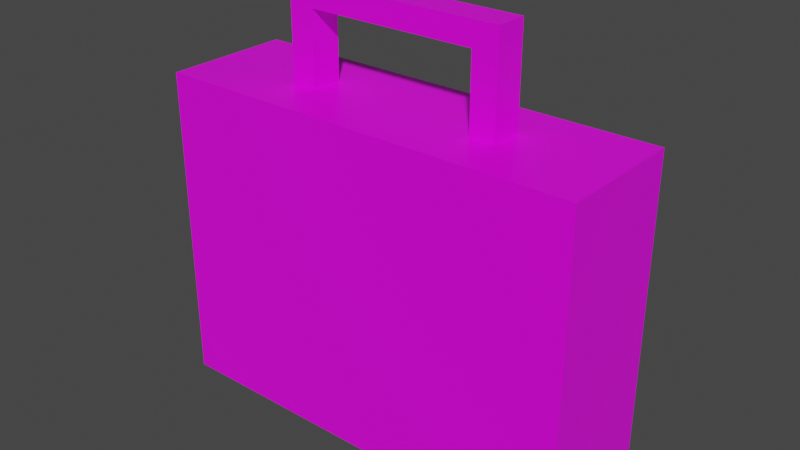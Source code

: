 # Source: FirstAid2.blend  (saved by Blender 4.3.34; exported with 4.5.12 LTS)
import bpy
from mathutils import Matrix  # noqa: F401  (used for matrix-valued properties, if any)

bpy.ops.wm.read_factory_settings(use_empty=True)
scene = bpy.context.scene
scene.name = 'Scene'

# ---- images (referenced by path relative to the original .blend; pixels are not part of the script)
import os
ASSET_DIR = os.environ.get("B2B_ASSET_DIR", "")  # directory of the original .blend (textures are referenced by path, not embedded)
HERE = os.path.dirname(os.path.abspath(__file__))  # packed textures are extracted next to this script under _unpacked/

def load_image(name, relpath, width, height, colorspace="sRGB"):
    """Load a texture the original file referenced (path relative to the .blend, or extracted next to this script)."""
    p = next((c for c in (os.path.join(HERE, relpath), os.path.join(ASSET_DIR, relpath)) if relpath and os.path.exists(c)), "")
    if p:
        img = bpy.data.images.load(p, check_existing=True)
        img.name = name
    else:  # same state as the original file: an image datablock whose file is absent (Cycles renders it pink)
        img = bpy.data.images.new(name, width, height)
        img.source = "FILE"
        img.filepath = "//" + (relpath or name)
    img.colorspace_settings.name = colorspace
    return img
img_green_cross_png = load_image('green-cross.png', 'textures/green-cross.png', 1024, 1024, 'sRGB')

# ---- materials (node trees are filled in below, after node groups)
mat_material = bpy.data.materials.new('Material')
mat_material.alpha_threshold = 0.0
mat_material.use_transparent_shadow = False
mat_material.line_color = (0.0, 0.0, 0.0, 1.0)

# ---- material node trees
mat_material.use_nodes = True; mat_material.node_tree.nodes.clear()
_N = mat_material.node_tree.nodes; _L = mat_material.node_tree.links
n0 = _N.new('ShaderNodeOutputMaterial'); n0.name = 'Material Output'; n0.location = (300, 300)
n1 = _N.new('ShaderNodeBsdfPrincipled'); n1.name = 'Principled BSDF'; n1.location = (10, 300)
n1.distribution = 'GGX'
n1.subsurface_method = 'BURLEY'
n1.inputs[2].default_value = 0.4
n1.inputs[3].default_value = 1.45
n1.inputs[27].default_value = (0.0, 0.0, 0.0, 1.0)
n1.inputs[28].default_value = 1.0
n2 = _N.new('ShaderNodeTexImage'); n2.name = 'Image Texture'; n2.location = (-510, 209)
n2.image = img_green_cross_png
_L.new(n1.outputs[0], n0.inputs[0])
_L.new(n2.outputs[0], n1.inputs[0])
n0.is_active_output = True

# ---- world
world_world = bpy.data.worlds.new('World'); scene.world = world_world
world_world.use_nodes = True; world_world.node_tree.nodes.clear()
_N = world_world.node_tree.nodes; _L = world_world.node_tree.links
n0 = _N.new('ShaderNodeOutputWorld'); n0.name = 'World Output'; n0.location = (300, 300)
n1 = _N.new('ShaderNodeBackground'); n1.name = 'Background'; n1.location = (10, 300)
n1.inputs[0].default_value = (0.05088, 0.05088, 0.05088, 1.0)
_L.new(n1.outputs[0], n0.inputs[0])
n0.is_active_output = True
world_world.color = (0.05088, 0.05088, 0.05088)
world_world.use_sun_shadow = False
world_world.sun_shadow_jitter_overblur = 0.0

# ---- meshes
me_cube = bpy.data.meshes.new('Cube')
me_cube.from_pydata([(1.0, 0.3, 1.5), (1.0, 0.3, 0.0), (1.0, -0.3, 1.5), (1.0, -0.3, 0.0), (-1.0, 0.3, 1.5), (-1.0, 0.3, 0.0), (-1.0, -0.3, 1.5), (-1.0, -0.3, 0.0), (0.5121, 0.07393, 1.5), (0.5121, -0.07393, 1.5), (-0.5121, 0.07393, 1.5), (-0.5121, -0.07393, 1.5), (-0.3944, -0.07393, 1.5), (0.3944, 0.07393, 1.5), (0.3944, -0.07393, 1.5), (-0.3944, 0.07393, 1.5), (-0.3944, -0.07393, 1.5), (-0.5121, -0.07393, 1.5), (0.3944, 0.07393, 1.5), (0.5121, 0.07393, 1.5), (0.5121, -0.07393, 1.5), (0.3944, -0.07393, 1.5), (-0.5121, 0.07393, 1.5), (-0.3944, 0.07393, 1.5), (-0.3944, -0.07393, 1.95), (-0.5121, -0.07393, 1.95), (0.3944, 0.07393, 1.95), (0.5121, 0.07393, 1.95), (0.5121, -0.07393, 1.95), (0.3944, -0.07393, 1.95), (-0.5121, 0.07393, 1.95), (-0.3944, 0.07393, 1.95), (-0.3944, -0.07393, 1.842), (-0.3944, 0.07393, 1.842), (0.3944, 0.07393, 1.842), (0.3944, -0.07393, 1.842)], [], [(4, 10, 15, 13, 8, 0), (3, 2, 6, 7), (7, 6, 4, 5), (5, 1, 3, 7), (1, 0, 2, 3), (5, 4, 0, 1), (2, 9, 14, 12, 11, 6), (6, 11, 10, 4), (8, 13, 18, 19), (2, 0, 8, 9), (12, 15, 23, 16), (12, 14, 13, 15), (21, 20, 28, 29, 35), (22, 17, 25, 30), (10, 11, 17, 22), (14, 9, 20, 21), (13, 14, 21, 18), (9, 8, 19, 20), (11, 12, 16, 17), (15, 10, 22, 23), (24, 31, 30, 25), (26, 29, 28, 27), (17, 16, 32, 24, 25), (23, 33, 32, 16), (20, 19, 27, 28), (23, 22, 30, 31, 33), (19, 18, 34, 26, 27), (24, 29, 26, 31), (18, 21, 35, 34), (33, 34, 35, 32), (32, 35, 29, 24), (33, 31, 26, 34)])
_uv = me_cube.uv_layers.new(name='UVMap')
_uv.uv.foreach_set('vector', [0.007433, 1.004, 0.2497, 0.8914, 0.3082, 0.8914, 0.6998, 0.8914, 0.7583, 0.8914, 1.001, 1.004, 1.001, 0.1135, 1.001, 0.8583, 0.007433, 0.8583, 0.007433, 0.1135, 0.6509, 0.613, 0.6509, 0.9788, 0.7971, 0.9788, 0.7971, 0.613, 0.007433, 1.004, 1.001, 1.004, 1.001, 0.7058, 0.007433, 0.7058, 0.7971, 0.613, 0.7971, 0.9788, 0.6509, 0.9788, 0.6509, 0.613, 0.007433, 0.1135, 0.007433, 0.8583, 1.001, 0.8583, 1.001, 0.1135, 0.9678, 0.9038, 0.8489, 0.959, 0.8202, 0.959, 0.6278, 0.959, 0.5991, 0.959, 0.4802, 0.9038, 0.007433, 0.7058, 0.2497, 0.818, 0.2497, 0.8914, 0.007433, 1.004, 0.7583, 0.8914, 0.6998, 0.8914, 0.6998, 0.8914, 0.7583, 0.8914, 1.001, 0.7058, 1.001, 1.004, 0.7583, 0.8914, 0.7583, 0.818, 0.3082, 0.818, 0.3082, 0.8914, 0.3082, 0.8914, 0.3082, 0.818, 0.3082, 0.818, 0.6998, 0.818, 0.6998, 0.8914, 0.3082, 0.8914, 0.5343, 0.4745, 0.5517, 0.4745, 0.5517, 0.541, 0.5343, 0.541, 0.5343, 0.5252, 0.4869, 0.4745, 0.4651, 0.4745, 0.4651, 0.541, 0.4869, 0.541, 0.2497, 0.8914, 0.2497, 0.818, 0.2497, 0.818, 0.2497, 0.8914, 0.6998, 0.818, 0.7583, 0.818, 0.7583, 0.818, 0.6998, 0.818, 0.6998, 0.8914, 0.6998, 0.818, 0.6998, 0.818, 0.6998, 0.8914, 0.7583, 0.818, 0.7583, 0.8914, 0.7583, 0.8914, 0.7583, 0.818, 0.2497, 0.818, 0.3082, 0.818, 0.3082, 0.818, 0.2497, 0.818, 0.3082, 0.8914, 0.2497, 0.8914, 0.2497, 0.8914, 0.3082, 0.8914, 0.4177, 0.4625, 0.4177, 0.4844, 0.4003, 0.4844, 0.4003, 0.4625, 0.5343, 0.4844, 0.5343, 0.4625, 0.5517, 0.4625, 0.5517, 0.4844, 0.4003, 0.4745, 0.4177, 0.4745, 0.4177, 0.5252, 0.4177, 0.541, 0.4003, 0.541, 0.4869, 0.4745, 0.4869, 0.5252, 0.4651, 0.5252, 0.4651, 0.4745, 0.4651, 0.4745, 0.4869, 0.4745, 0.4869, 0.541, 0.4651, 0.541, 0.4177, 0.4745, 0.4003, 0.4745, 0.4003, 0.541, 0.4177, 0.541, 0.4177, 0.5252, 0.5517, 0.4745, 0.5343, 0.4745, 0.5343, 0.5252, 0.5343, 0.541, 0.5517, 0.541, 0.4177, 0.4625, 0.5343, 0.4625, 0.5343, 0.4844, 0.4177, 0.4844, 0.4869, 0.4745, 0.4651, 0.4745, 0.4651, 0.5252, 0.4869, 0.5252, 0.4177, 0.4844, 0.5343, 0.4844, 0.5343, 0.4625, 0.4177, 0.4625, 0.4177, 0.5252, 0.5343, 0.5252, 0.5343, 0.541, 0.4177, 0.541, 0.4177, 0.5252, 0.4177, 0.541, 0.5343, 0.541, 0.5343, 0.5252])
me_cube.materials.append(mat_material)
me_cube.use_remesh_preserve_volume = False
me_cube.use_remesh_preserve_attributes = False
me_cube.use_mirror_vertex_groups = False
me_cube.update()

# ---- objects
ob_firstaid = bpy.data.objects.new('firstaid', me_cube)

# ---- transforms, parenting, visibility, modifiers, constraints
ob_firstaid.location = (0.0, 0.0, -0.75)
ob_firstaid.lock_rotations_4d = False
ob_firstaid.empty_display_type = 'ARROWS'
ob_firstaid.lineart.crease_threshold = 0.0

# ---- collection membership
scene.collection.objects.link(ob_firstaid)

# ---- scene / render settings (as saved in the file)
scene.frame_start = 1; scene.frame_end = 250; scene.frame_set(1)
scene.render.engine = 'BLENDER_EEVEE_NEXT'
scene.cycles.use_denoising = False
scene.cycles.samples = 128
scene.cycles.sampling_pattern = 'TABULATED_SOBOL'
scene.cycles.use_adaptive_sampling = False
scene.cycles.use_light_tree = False
scene.view_settings.view_transform = 'Filmic'
bpy.context.view_layer.update()

# ---- added for rendering (the .blend has no active camera and no usable light): camera, sun
cam_auto = bpy.data.cameras.new('AutoCamera')
cam_auto.lens = 50.0
cam_auto.sensor_width = 36.0
cam_auto.clip_end = 1000.0
ob_auto_camera = bpy.data.objects.new('AutoCamera', cam_auto)
scene.collection.objects.link(ob_auto_camera)
ob_auto_camera.location = (2.64308, -3.1717, 2.33923)
ob_auto_camera.rotation_euler = (1.09748, -7.21219e-08, 0.694738)
scene.camera = ob_auto_camera
light_auto_sun = bpy.data.lights.new('AutoSun', 'SUN')
light_auto_sun.energy = 3.0
light_auto_sun.angle = 0.0523599
ob_auto_sun = bpy.data.objects.new('AutoSun', light_auto_sun)
scene.collection.objects.link(ob_auto_sun)
ob_auto_sun.rotation_euler = (0.872665, 0.174533, 0.523599)
bpy.context.view_layer.update()
